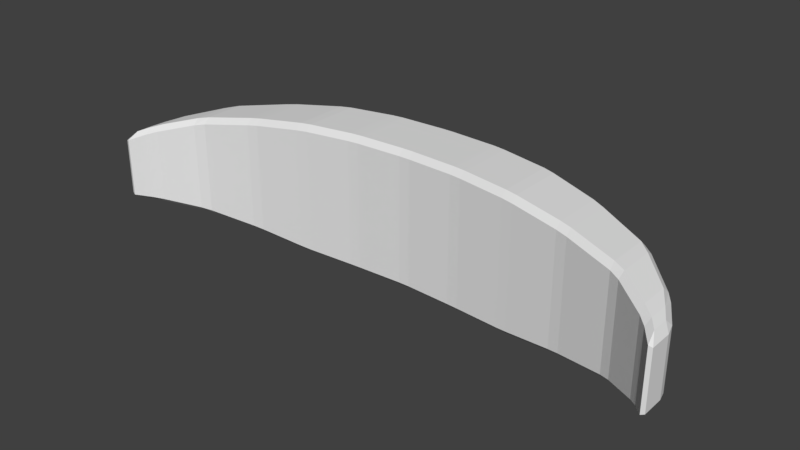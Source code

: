 # Source: pad.blend  (saved by Blender 2.79.0; exported with 4.5.12 LTS)
import bpy
from mathutils import Matrix  # noqa: F401  (used for matrix-valued properties, if any)

bpy.ops.wm.read_factory_settings(use_empty=True)
scene = bpy.context.scene
scene.name = 'Scene'

# ---- collections
col_collection_1 = bpy.data.collections.new('Collection 1'); scene.collection.children.link(col_collection_1)

# ---- materials (node trees are filled in below, after node groups)
mat_material = bpy.data.materials.new('Material')
mat_material.alpha_threshold = 0.0
mat_material.use_transparent_shadow = False
mat_material.roughness = 0.5
mat_material.line_color = (0.0, 0.0, 0.0, 1.0)

# ---- material node trees

# ---- world
world_world = bpy.data.worlds.new('World'); scene.world = world_world
world_world.color = (0.05088, 0.05088, 0.05088)
world_world.use_sun_shadow = False
world_world.sun_shadow_jitter_overblur = 0.0
world_world.cycles.sampling_method = 'MANUAL'

# ---- meshes
me_cube = bpy.data.meshes.new('Cube')
me_cube.from_pydata([(4.088, -0.5201, 0.3716), (4.121, -0.4234, 0.278), (4.163, -0.408, 0.4289), (4.088, -0.5201, 0.6172), (4.163, -0.408, 0.7557), (4.113, -0.4261, 0.7732), (-4.113, -0.4261, 0.7732), (-4.163, -0.408, 0.7557), (-4.088, -0.5201, 0.6171), (-4.121, -0.4234, 0.278), (-4.088, -0.5201, 0.3716), (-4.163, -0.408, 0.4289), (4.121, 0.4234, 0.278), (4.088, 0.5201, 0.3716), (4.163, 0.408, 0.4289), (4.113, 0.4261, 0.7732), (4.163, 0.408, 0.7557), (4.088, 0.5201, 0.6172), (-4.163, 0.408, 0.7557), (-4.113, 0.4261, 0.7732), (-4.088, 0.5201, 0.6171), (-4.163, 0.408, 0.4289), (-4.088, 0.5201, 0.3716), (-4.121, 0.4234, 0.278), (3.982, -0.5637, 0.1941), (3.828, -0.615, -0.04585), (3.848, -0.5271, -0.1375), (3.948, -0.4944, -0.01131), (3.412, -0.7232, -0.4495), (3.253, -0.7559, -0.5837), (3.259, -0.673, -0.6696), (3.392, -0.6458, -0.5806), (2.58, -0.8585, -0.8771), (2.419, -0.8804, -0.9379), (2.421, -0.7984, -1.021), (2.574, -0.7774, -0.9681), (1.747, -0.9606, -1.115), (1.586, -0.9731, -1.151), (1.586, -0.8918, -1.233), (1.745, -0.8791, -1.2), (0.9145, -0.9971, -1.253), (0.7521, -1.0, -1.27), (0.7522, -0.9188, -1.352), (0.9136, -0.9159, -1.336), (0.08122, -1.0, -1.301), (-0.08122, -1.0, -1.301), (-0.08113, -0.9188, -1.382), (0.08113, -0.9188, -1.382), (-0.7521, -1.0, -1.27), (-0.9145, -0.9971, -1.253), (-0.9136, -0.9159, -1.336), (-0.7522, -0.9188, -1.352), (-1.586, -0.9731, -1.151), (-1.747, -0.9606, -1.115), (-1.745, -0.8791, -1.2), (-1.586, -0.8918, -1.233), (-2.419, -0.8804, -0.9379), (-2.58, -0.8585, -0.8771), (-2.574, -0.7774, -0.9681), (-2.421, -0.7984, -1.021), (-3.253, -0.7559, -0.5837), (-3.412, -0.7232, -0.4495), (-3.392, -0.6458, -0.5806), (-3.259, -0.673, -0.6696), (-3.982, -0.5637, 0.1941), (-3.948, -0.4944, -0.01131), (-3.848, -0.5271, -0.1375), (-3.828, -0.615, -0.04585), (3.982, -0.5637, 0.483), (3.957, -0.49, 0.5767), (3.84, -0.5287, 0.466), (3.828, -0.615, 0.3585), (3.412, -0.7232, 0.06227), (3.399, -0.6434, 0.152), (3.255, -0.6734, 0.08286), (3.253, -0.7559, -0.002072), (2.58, -0.8585, -0.1922), (2.578, -0.7767, -0.1085), (2.42, -0.7986, -0.1421), (2.419, -0.8804, -0.2242), (1.747, -0.9606, -0.3208), (1.747, -0.8789, -0.2388), (1.586, -0.8919, -0.2598), (1.586, -0.9731, -0.3417), (0.9145, -0.9971, -0.4202), (0.914, -0.9159, -0.3384), (0.7522, -0.9188, -0.3516), (0.7521, -1.0, -0.4329), (0.08122, -1.0, -0.4637), (0.08113, -0.9188, -0.3824), (-0.08113, -0.9188, -0.3824), (-0.08122, -1.0, -0.4637), (-0.7521, -1.0, -0.4329), (-0.7522, -0.9188, -0.3516), (-0.914, -0.9159, -0.3384), (-0.9145, -0.9971, -0.4202), (-1.586, -0.9731, -0.3417), (-1.586, -0.8919, -0.2598), (-1.747, -0.8789, -0.2388), (-1.747, -0.9606, -0.3208), (-2.419, -0.8804, -0.2242), (-2.42, -0.7986, -0.1421), (-2.578, -0.7767, -0.1085), (-2.58, -0.8585, -0.1922), (-3.253, -0.7559, -0.002072), (-3.255, -0.6734, 0.08286), (-3.399, -0.6434, 0.152), (-3.412, -0.7232, 0.06227), (-3.982, -0.5637, 0.483), (-3.828, -0.615, 0.3585), (-3.84, -0.5287, 0.466), (-3.957, -0.49, 0.5767), (3.982, 0.5637, 0.1941), (3.948, 0.4944, -0.01131), (3.848, 0.5271, -0.1375), (3.828, 0.615, -0.04585), (3.412, 0.7232, -0.4495), (3.392, 0.6458, -0.5806), (3.259, 0.673, -0.6696), (3.253, 0.7559, -0.5837), (2.58, 0.8585, -0.8771), (2.574, 0.7774, -0.9681), (2.421, 0.7984, -1.021), (2.419, 0.8804, -0.9379), (1.747, 0.9606, -1.115), (1.745, 0.8791, -1.2), (1.586, 0.8918, -1.233), (1.586, 0.9731, -1.151), (0.9145, 0.9971, -1.253), (0.9136, 0.9159, -1.336), (0.7522, 0.9188, -1.352), (0.7521, 1.0, -1.27), (0.08122, 1.0, -1.301), (0.08113, 0.9188, -1.382), (-0.08113, 0.9188, -1.382), (-0.08122, 1.0, -1.301), (-0.7521, 1.0, -1.27), (-0.7522, 0.9188, -1.352), (-0.9136, 0.9159, -1.336), (-0.9145, 0.9971, -1.253), (-1.586, 0.9731, -1.151), (-1.586, 0.8918, -1.233), (-1.745, 0.8791, -1.2), (-1.747, 0.9606, -1.115), (-2.419, 0.8804, -0.9379), (-2.421, 0.7984, -1.021), (-2.574, 0.7774, -0.9681), (-2.58, 0.8585, -0.8771), (-3.253, 0.7559, -0.5837), (-3.259, 0.673, -0.6696), (-3.392, 0.6458, -0.5806), (-3.412, 0.7232, -0.4495), (-3.982, 0.5637, 0.1941), (-3.828, 0.615, -0.04585), (-3.848, 0.5271, -0.1375), (-3.948, 0.4944, -0.01131), (3.982, 0.5637, 0.483), (3.828, 0.615, 0.3585), (3.84, 0.5287, 0.466), (3.957, 0.49, 0.5767), (3.412, 0.7232, 0.06227), (3.253, 0.7559, -0.002071), (3.255, 0.6734, 0.08286), (3.399, 0.6434, 0.152), (2.58, 0.8585, -0.1922), (2.419, 0.8804, -0.2242), (2.42, 0.7986, -0.1421), (2.578, 0.7767, -0.1085), (1.747, 0.9606, -0.3208), (1.585, 0.9731, -0.3417), (1.586, 0.8919, -0.2598), (1.747, 0.8789, -0.2388), (0.9145, 0.9971, -0.4202), (0.7521, 1.0, -0.4329), (0.7522, 0.9188, -0.3516), (0.914, 0.9159, -0.3384), (0.08121, 1.0, -0.4637), (-0.08122, 1.0, -0.4637), (-0.08113, 0.9188, -0.3824), (0.08113, 0.9188, -0.3824), (-0.7521, 1.0, -0.4329), (-0.9145, 0.9971, -0.4202), (-0.914, 0.9159, -0.3384), (-0.7522, 0.9188, -0.3516), (-1.586, 0.9731, -0.3417), (-1.747, 0.9606, -0.3208), (-1.747, 0.8789, -0.2388), (-1.586, 0.8919, -0.2598), (-2.419, 0.8804, -0.2242), (-2.58, 0.8585, -0.1922), (-2.578, 0.7767, -0.1085), (-2.42, 0.7986, -0.1421), (-3.253, 0.7559, -0.002072), (-3.412, 0.7232, 0.06227), (-3.4, 0.6434, 0.152), (-3.255, 0.6734, 0.08286), (-3.982, 0.5637, 0.483), (-3.957, 0.49, 0.5767), (-3.84, 0.5287, 0.466), (-3.828, 0.615, 0.3585), (4.121, -0.06662, 0.278), (4.121, 0.06662, 0.278), (4.163, 0.06421, 0.4289), (4.163, -0.06421, 0.4289), (4.163, -0.06421, 0.7557), (4.163, 0.06421, 0.7557), (4.113, 0.06706, 0.7732), (4.113, -0.06706, 0.7732), (-4.113, -0.06706, 0.7732), (-4.113, 0.06706, 0.7732), (-4.163, 0.06421, 0.7557), (-4.163, -0.06421, 0.7557), (-4.163, -0.06421, 0.4289), (-4.163, 0.06421, 0.4289), (-4.121, 0.06662, 0.278), (-4.121, -0.06662, 0.278), (3.848, -0.08294, -0.1375), (3.848, 0.08294, -0.1375), (3.948, 0.0778, -0.01131), (3.948, -0.0778, -0.01131), (3.259, -0.1059, -0.6696), (3.259, 0.1059, -0.6696), (3.392, 0.1016, -0.5806), (3.392, -0.1016, -0.5806), (2.421, -0.1256, -1.021), (2.421, 0.1256, -1.021), (2.574, 0.1223, -0.9681), (2.574, -0.1223, -0.9681), (1.586, -0.1403, -1.233), (1.586, 0.1403, -1.233), (1.745, 0.1383, -1.2), (1.745, -0.1383, -1.2), (0.7522, -0.1446, -1.352), (0.7522, 0.1446, -1.352), (0.9136, 0.1441, -1.336), (0.9136, -0.1441, -1.336), (-0.08113, -0.1446, -1.382), (-0.08113, 0.1446, -1.382), (0.08113, 0.1446, -1.382), (0.08113, -0.1446, -1.382), (-0.9136, -0.1441, -1.336), (-0.9136, 0.1441, -1.336), (-0.7522, 0.1446, -1.352), (-0.7522, -0.1446, -1.352), (-1.745, -0.1383, -1.2), (-1.745, 0.1383, -1.2), (-1.586, 0.1403, -1.233), (-1.586, -0.1403, -1.233), (-2.574, -0.1223, -0.9681), (-2.574, 0.1223, -0.9681), (-2.421, 0.1256, -1.021), (-2.421, -0.1256, -1.021), (-3.392, -0.1016, -0.5806), (-3.392, 0.1016, -0.5806), (-3.259, 0.1059, -0.6696), (-3.259, -0.1059, -0.6696), (-3.948, -0.0778, -0.01131), (-3.948, 0.0778, -0.01131), (-3.848, 0.08294, -0.1375), (-3.848, -0.08294, -0.1375), (3.84, 0.0832, 0.466), (3.84, -0.0832, 0.466), (3.957, -0.07711, 0.5767), (3.957, 0.07711, 0.5767), (3.255, 0.106, 0.08286), (3.255, -0.106, 0.08286), (3.399, -0.1012, 0.152), (3.399, 0.1012, 0.152), (2.42, 0.1257, -0.1421), (2.42, -0.1257, -0.1421), (2.578, -0.1222, -0.1085), (2.578, 0.1222, -0.1085), (1.586, 0.1403, -0.2598), (1.586, -0.1403, -0.2598), (1.747, -0.1383, -0.2388), (1.747, 0.1383, -0.2388), (0.7522, 0.1446, -0.3516), (0.7522, -0.1446, -0.3516), (0.914, -0.1441, -0.3384), (0.914, 0.1441, -0.3384), (-0.08113, 0.1446, -0.3824), (-0.08113, -0.1446, -0.3824), (0.08113, -0.1446, -0.3824), (0.08113, 0.1446, -0.3824), (-0.914, 0.1441, -0.3384), (-0.914, -0.1441, -0.3384), (-0.7522, -0.1446, -0.3516), (-0.7522, 0.1446, -0.3516), (-1.747, 0.1383, -0.2388), (-1.747, -0.1383, -0.2388), (-1.586, -0.1403, -0.2598), (-1.586, 0.1403, -0.2598), (-2.578, 0.1222, -0.1085), (-2.578, -0.1222, -0.1085), (-2.42, -0.1257, -0.1421), (-2.42, 0.1257, -0.1421), (-3.399, 0.1012, 0.152), (-3.399, -0.1012, 0.152), (-3.255, -0.106, 0.08286), (-3.255, 0.106, 0.08286), (-3.957, 0.07711, 0.5767), (-3.957, -0.07711, 0.5767), (-3.84, -0.0832, 0.466), (-3.84, 0.0832, 0.466)], [], [(210, 18, 21, 213), (25, 71, 72, 28), (200, 1, 27, 219), (64, 108, 8, 10), (256, 65, 9, 215), (13, 112, 156, 17), (206, 15, 159, 263), (29, 75, 76, 32), (33, 79, 80, 36), (37, 83, 84, 40), (41, 87, 88, 44), (45, 91, 92, 48), (49, 95, 96, 52), (53, 99, 100, 56), (57, 103, 104, 60), (61, 107, 109, 67), (260, 158, 163, 267), (300, 197, 19, 209), (264, 162, 167, 271), (268, 166, 171, 275), (272, 170, 175, 279), (276, 174, 179, 283), (280, 178, 183, 287), (284, 182, 187, 291), (288, 186, 191, 295), (292, 190, 195, 299), (296, 194, 198, 303), (115, 116, 160, 157), (152, 22, 20, 196), (119, 120, 164, 161), (123, 124, 168, 165), (127, 128, 172, 169), (131, 132, 176, 173), (135, 136, 180, 177), (139, 140, 184, 181), (143, 144, 188, 185), (147, 148, 192, 189), (151, 153, 199, 193), (202, 14, 16, 205), (216, 26, 31, 223), (220, 30, 35, 227), (224, 34, 39, 231), (228, 38, 43, 235), (232, 42, 47, 239), (236, 46, 51, 243), (240, 50, 55, 247), (244, 54, 59, 251), (248, 58, 63, 255), (252, 62, 66, 259), (0, 1, 2), (3, 4, 5), (6, 7, 8), (9, 10, 11), (12, 13, 14), (15, 16, 17), (18, 19, 20), (21, 22, 23), (24, 25, 26, 27), (28, 29, 30, 31), (32, 33, 34, 35), (36, 37, 38, 39), (40, 41, 42, 43), (44, 45, 46, 47), (48, 49, 50, 51), (52, 53, 54, 55), (56, 57, 58, 59), (60, 61, 62, 63), (64, 65, 66, 67), (68, 69, 70, 71), (72, 73, 74, 75), (76, 77, 78, 79), (80, 81, 82, 83), (84, 85, 86, 87), (88, 89, 90, 91), (92, 93, 94, 95), (96, 97, 98, 99), (100, 101, 102, 103), (104, 105, 106, 107), (108, 109, 110, 111), (112, 113, 114, 115), (116, 117, 118, 119), (120, 121, 122, 123), (124, 125, 126, 127), (128, 129, 130, 131), (132, 133, 134, 135), (136, 137, 138, 139), (140, 141, 142, 143), (144, 145, 146, 147), (148, 149, 150, 151), (152, 153, 154, 155), (156, 157, 158, 159), (160, 161, 162, 163), (164, 165, 166, 167), (168, 169, 170, 171), (172, 173, 174, 175), (176, 177, 178, 179), (180, 181, 182, 183), (184, 185, 186, 187), (188, 189, 190, 191), (192, 193, 194, 195), (196, 197, 198, 199), (2, 4, 3, 0), (64, 10, 9, 65), (201, 12, 14, 202), (111, 6, 8, 108), (205, 16, 15, 206), (7, 11, 10, 8), (209, 19, 18, 210), (213, 21, 23, 214), (13, 17, 16, 14), (155, 23, 22, 152), (196, 20, 19, 197), (20, 22, 21, 18), (0, 24, 27, 1), (25, 28, 31, 26), (29, 32, 35, 30), (33, 36, 39, 34), (37, 40, 43, 38), (41, 44, 47, 42), (45, 48, 51, 46), (49, 52, 55, 50), (53, 56, 59, 54), (57, 60, 63, 58), (61, 67, 66, 62), (5, 69, 68, 3), (70, 73, 72, 71), (74, 77, 76, 75), (78, 81, 80, 79), (82, 85, 84, 83), (86, 89, 88, 87), (90, 93, 92, 91), (94, 97, 96, 95), (98, 101, 100, 99), (102, 105, 104, 103), (106, 110, 109, 107), (12, 113, 112, 13), (114, 117, 116, 115), (118, 121, 120, 119), (122, 125, 124, 123), (126, 129, 128, 127), (130, 133, 132, 131), (134, 137, 136, 135), (138, 141, 140, 139), (142, 145, 144, 143), (146, 149, 148, 147), (150, 154, 153, 151), (17, 156, 159, 15), (157, 160, 163, 158), (161, 164, 167, 162), (165, 168, 171, 166), (169, 172, 175, 170), (173, 176, 179, 174), (177, 180, 183, 178), (181, 184, 187, 182), (185, 188, 191, 186), (189, 192, 195, 190), (193, 199, 198, 194), (217, 114, 113, 218), (221, 118, 117, 222), (225, 122, 121, 226), (229, 126, 125, 230), (233, 130, 129, 234), (237, 134, 133, 238), (241, 138, 137, 242), (245, 142, 141, 246), (249, 146, 145, 250), (253, 150, 149, 254), (257, 155, 154, 258), (261, 70, 69, 262), (265, 74, 73, 266), (269, 78, 77, 270), (273, 82, 81, 274), (277, 86, 85, 278), (281, 90, 89, 282), (285, 94, 93, 286), (289, 98, 97, 290), (293, 102, 101, 294), (297, 106, 105, 298), (301, 111, 110, 302), (115, 157, 156, 112), (119, 161, 160, 116), (123, 165, 164, 120), (127, 169, 168, 124), (131, 173, 172, 128), (135, 177, 176, 132), (139, 181, 180, 136), (143, 185, 184, 140), (147, 189, 188, 144), (151, 193, 192, 148), (152, 196, 199, 153), (71, 25, 24, 68), (75, 29, 28, 72), (79, 33, 32, 76), (83, 37, 36, 80), (87, 41, 40, 84), (91, 45, 44, 88), (95, 49, 48, 92), (99, 53, 52, 96), (103, 57, 56, 100), (107, 61, 60, 104), (108, 64, 67, 109), (0, 3, 68, 24), (197, 300, 303, 198), (300, 301, 302, 303), (194, 296, 299, 195), (296, 297, 298, 299), (190, 292, 295, 191), (292, 293, 294, 295), (186, 288, 291, 187), (288, 289, 290, 291), (182, 284, 287, 183), (284, 285, 286, 287), (178, 280, 283, 179), (280, 281, 282, 283), (174, 276, 279, 175), (276, 277, 278, 279), (170, 272, 275, 171), (272, 273, 274, 275), (166, 268, 271, 167), (268, 269, 270, 271), (162, 264, 267, 163), (264, 265, 266, 267), (158, 260, 263, 159), (260, 261, 262, 263), (65, 256, 259, 66), (256, 257, 258, 259), (62, 252, 255, 63), (252, 253, 254, 255), (58, 248, 251, 59), (248, 249, 250, 251), (54, 244, 247, 55), (244, 245, 246, 247), (50, 240, 243, 51), (240, 241, 242, 243), (46, 236, 239, 47), (236, 237, 238, 239), (42, 232, 235, 43), (232, 233, 234, 235), (38, 228, 231, 39), (228, 229, 230, 231), (34, 224, 227, 35), (224, 225, 226, 227), (30, 220, 223, 31), (220, 221, 222, 223), (26, 216, 219, 27), (216, 217, 218, 219), (11, 212, 215, 9), (212, 213, 214, 215), (6, 208, 211, 7), (208, 209, 210, 211), (4, 204, 207, 5), (204, 205, 206, 207), (1, 200, 203, 2), (200, 201, 202, 203), (150, 253, 258, 154), (253, 252, 259, 258), (146, 249, 254, 149), (249, 248, 255, 254), (142, 245, 250, 145), (245, 244, 251, 250), (138, 241, 246, 141), (241, 240, 247, 246), (134, 237, 242, 137), (237, 236, 243, 242), (130, 233, 238, 133), (233, 232, 239, 238), (126, 229, 234, 129), (229, 228, 235, 234), (122, 225, 230, 125), (225, 224, 231, 230), (118, 221, 226, 121), (221, 220, 227, 226), (114, 217, 222, 117), (217, 216, 223, 222), (2, 203, 204, 4), (203, 202, 205, 204), (106, 297, 302, 110), (297, 296, 303, 302), (102, 293, 298, 105), (293, 292, 299, 298), (98, 289, 294, 101), (289, 288, 295, 294), (94, 285, 290, 97), (285, 284, 291, 290), (90, 281, 286, 93), (281, 280, 287, 286), (86, 277, 282, 89), (277, 276, 283, 282), (82, 273, 278, 85), (273, 272, 279, 278), (78, 269, 274, 81), (269, 268, 275, 274), (74, 265, 270, 77), (265, 264, 271, 270), (111, 301, 208, 6), (301, 300, 209, 208), (70, 261, 266, 73), (261, 260, 267, 266), (5, 207, 262, 69), (207, 206, 263, 262), (155, 257, 214, 23), (257, 256, 215, 214), (12, 201, 218, 113), (201, 200, 219, 218), (7, 211, 212, 11), (211, 210, 213, 212)])
_uv = me_cube.uv_layers.new(name='UVMap')
_uv.uv.foreach_set('vector', [0.6713, 0.4781, 0.6713, 0.4781, 0.6713, 0.4782, 0.6713, 0.4782, 0.6913, 0.527, 0.6888, 0.527, 0.6906, 0.5237, 0.6939, 0.5237, 0.7044, 0.495, 0.7029, 0.4953, 0.7019, 0.4944, 0.7036, 0.4934, 0.6898, 0.4652, 0.688, 0.4652, 0.6871, 0.4643, 0.6887, 0.4643, 0.6537, 0.4902, 0.6551, 0.4915, 0.654, 0.4923, 0.6527, 0.4917, 0.6835, 0.5291, 0.6824, 0.5282, 0.6843, 0.5282, 0.6851, 0.5291, 0.7055, 0.4981, 0.7065, 0.4987, 0.7057, 0.5004, 0.7048, 0.4991, 0.6948, 0.5224, 0.6911, 0.5224, 0.6923, 0.5171, 0.6966, 0.5171, 0.697, 0.5158, 0.6925, 0.5158, 0.6931, 0.5105, 0.6982, 0.5105, 0.6984, 0.5092, 0.6932, 0.5092, 0.6937, 0.5039, 0.699, 0.5039, 0.6992, 0.5026, 0.6938, 0.5026, 0.694, 0.4973, 0.6993, 0.4973, 0.6993, 0.496, 0.694, 0.496, 0.6938, 0.4907, 0.6992, 0.4907, 0.699, 0.4894, 0.6937, 0.4894, 0.6932, 0.4841, 0.6984, 0.4841, 0.6982, 0.4828, 0.6931, 0.4828, 0.6925, 0.4775, 0.697, 0.4775, 0.6966, 0.4763, 0.6923, 0.4763, 0.6911, 0.4709, 0.6948, 0.4709, 0.6939, 0.4697, 0.6906, 0.4697, 0.6888, 0.4664, 0.6913, 0.4664, 0.7042, 0.4997, 0.7052, 0.5012, 0.7024, 0.5042, 0.7015, 0.5017, 0.6514, 0.4958, 0.6502, 0.4968, 0.6498, 0.4946, 0.651, 0.4943, 0.7006, 0.5021, 0.7015, 0.5048, 0.6968, 0.5075, 0.6961, 0.5038, 0.6951, 0.5041, 0.6958, 0.5079, 0.6908, 0.5096, 0.6905, 0.5052, 0.6894, 0.5053, 0.6897, 0.5098, 0.6847, 0.5104, 0.6846, 0.5057, 0.6835, 0.5057, 0.6835, 0.5105, 0.6785, 0.5105, 0.6786, 0.5056, 0.6775, 0.5055, 0.6773, 0.5104, 0.6722, 0.5101, 0.6726, 0.5052, 0.6715, 0.5051, 0.671, 0.5099, 0.6659, 0.5089, 0.6666, 0.5043, 0.6655, 0.504, 0.6647, 0.5085, 0.6598, 0.5064, 0.6608, 0.5024, 0.6598, 0.502, 0.6587, 0.5058, 0.654, 0.5024, 0.6553, 0.4996, 0.6544, 0.499, 0.6531, 0.5017, 0.6506, 0.4978, 0.6519, 0.4965, 0.6809, 0.527, 0.6783, 0.5237, 0.6816, 0.5237, 0.6835, 0.527, 0.6824, 0.4652, 0.6835, 0.4643, 0.6851, 0.4643, 0.6843, 0.4652, 0.6774, 0.5224, 0.6756, 0.5171, 0.6799, 0.5171, 0.6812, 0.5224, 0.6752, 0.5158, 0.674, 0.5105, 0.6791, 0.5105, 0.6797, 0.5158, 0.6738, 0.5092, 0.6732, 0.5039, 0.6785, 0.5039, 0.679, 0.5092, 0.6731, 0.5026, 0.6729, 0.4973, 0.6782, 0.4973, 0.6784, 0.5026, 0.6729, 0.496, 0.6731, 0.4907, 0.6784, 0.4907, 0.6782, 0.496, 0.6732, 0.4894, 0.6738, 0.4841, 0.679, 0.4841, 0.6785, 0.4894, 0.674, 0.4828, 0.6752, 0.4775, 0.6797, 0.4775, 0.6791, 0.4828, 0.6756, 0.4763, 0.6774, 0.4709, 0.6812, 0.4709, 0.6799, 0.4763, 0.6783, 0.4697, 0.6809, 0.4664, 0.6835, 0.4664, 0.6816, 0.4697, 0.7025, 0.4863, 0.7024, 0.4863, 0.7024, 0.4861, 0.7025, 0.4861, 0.703, 0.4927, 0.7013, 0.4939, 0.6987, 0.4924, 0.7004, 0.49, 0.6996, 0.4894, 0.6979, 0.492, 0.6942, 0.4908, 0.6955, 0.4872, 0.6946, 0.4868, 0.6932, 0.4905, 0.6893, 0.4897, 0.6903, 0.4854, 0.6893, 0.4852, 0.6883, 0.4896, 0.6843, 0.4889, 0.6849, 0.4843, 0.6839, 0.4842, 0.6833, 0.4888, 0.6793, 0.4884, 0.6795, 0.4838, 0.6784, 0.4837, 0.6782, 0.4884, 0.6742, 0.4883, 0.6741, 0.4836, 0.673, 0.4837, 0.6732, 0.4883, 0.6692, 0.4884, 0.6687, 0.484, 0.6677, 0.4842, 0.6682, 0.4884, 0.6643, 0.4887, 0.6634, 0.485, 0.6624, 0.4853, 0.6633, 0.4888, 0.6595, 0.4895, 0.6581, 0.4869, 0.6573, 0.4873, 0.6586, 0.4898, 0.6557, 0.491, 0.6543, 0.4896, 0.8239, 0.4949, 0.8224, 0.4965, 0.8221, 0.4935, 0.8029, 0.4627, 0.804, 0.462, 0.8042, 0.4625, 0.8042, 0.5466, 0.804, 0.5471, 0.8029, 0.5463, 0.7863, 0.4965, 0.7848, 0.4949, 0.7865, 0.4935, 0.809, 0.4965, 0.8075, 0.4949, 0.8093, 0.4935, 0.8042, 0.4625, 0.8043, 0.462, 0.8055, 0.4627, 0.8043, 0.5471, 0.8042, 0.5466, 0.8055, 0.5463, 0.7994, 0.4935, 0.8011, 0.4949, 0.7996, 0.4965, 0.8246, 0.4988, 0.8254, 0.5041, 0.824, 0.5057, 0.8235, 0.5028, 0.7941, 0.4697, 0.793, 0.4713, 0.7923, 0.4712, 0.793, 0.4699, 0.7906, 0.4782, 0.7901, 0.4798, 0.7894, 0.4798, 0.7898, 0.4782, 0.7886, 0.4867, 0.7883, 0.4883, 0.7876, 0.4883, 0.7879, 0.4867, 0.7875, 0.4952, 0.7873, 0.4969, 0.7866, 0.4969, 0.7868, 0.4952, 0.7871, 0.5037, 0.7871, 0.5054, 0.7864, 0.5054, 0.7864, 0.5037, 0.7873, 0.5122, 0.7875, 0.5139, 0.7868, 0.5139, 0.7866, 0.5122, 0.7883, 0.5208, 0.7886, 0.5224, 0.7879, 0.5224, 0.7876, 0.5208, 0.7901, 0.5293, 0.7906, 0.5309, 0.7898, 0.5309, 0.7894, 0.5293, 0.793, 0.5378, 0.7941, 0.5394, 0.793, 0.5392, 0.7923, 0.5379, 0.7841, 0.4988, 0.7852, 0.5028, 0.7846, 0.5057, 0.7833, 0.5041, 0.8018, 0.4638, 0.8025, 0.4641, 0.8016, 0.4653, 0.8007, 0.4654, 0.7983, 0.4697, 0.799, 0.4698, 0.7985, 0.4713, 0.7978, 0.4713, 0.7962, 0.4782, 0.7969, 0.4782, 0.7966, 0.4798, 0.7959, 0.4798, 0.7951, 0.4867, 0.7958, 0.4867, 0.7956, 0.4883, 0.795, 0.4883, 0.7943, 0.4952, 0.795, 0.4952, 0.7949, 0.4969, 0.7942, 0.4969, 0.794, 0.5037, 0.7946, 0.5037, 0.7946, 0.5054, 0.794, 0.5054, 0.7942, 0.5122, 0.7949, 0.5122, 0.795, 0.5139, 0.7943, 0.5139, 0.795, 0.5208, 0.7956, 0.5208, 0.7958, 0.5224, 0.7951, 0.5224, 0.7959, 0.5293, 0.7966, 0.5293, 0.7969, 0.5309, 0.7962, 0.5309, 0.7978, 0.5378, 0.7985, 0.5378, 0.799, 0.5393, 0.7983, 0.5394, 0.8018, 0.5453, 0.8007, 0.5437, 0.8016, 0.5438, 0.8025, 0.545, 0.8068, 0.4988, 0.8079, 0.5028, 0.8074, 0.5057, 0.806, 0.5041, 0.8142, 0.4697, 0.8153, 0.4699, 0.8161, 0.4712, 0.8154, 0.4713, 0.8178, 0.4782, 0.8185, 0.4782, 0.819, 0.4798, 0.8183, 0.4798, 0.8197, 0.4867, 0.8204, 0.4867, 0.8207, 0.4883, 0.82, 0.4883, 0.8209, 0.4952, 0.8216, 0.4952, 0.8217, 0.4969, 0.821, 0.4969, 0.8213, 0.5037, 0.8219, 0.5037, 0.8219, 0.5054, 0.8213, 0.5054, 0.821, 0.5122, 0.8217, 0.5122, 0.8216, 0.5139, 0.8209, 0.5139, 0.82, 0.5208, 0.8207, 0.5208, 0.8204, 0.5224, 0.8197, 0.5224, 0.8183, 0.5293, 0.819, 0.5293, 0.8185, 0.5309, 0.8178, 0.5309, 0.8154, 0.5378, 0.8161, 0.5379, 0.8153, 0.5392, 0.8142, 0.5394, 0.8018, 0.4988, 0.8026, 0.5041, 0.8012, 0.5057, 0.8007, 0.5028, 0.8066, 0.4638, 0.8076, 0.4654, 0.8067, 0.4653, 0.8058, 0.4641, 0.81, 0.4697, 0.8106, 0.4713, 0.8099, 0.4713, 0.8093, 0.4698, 0.8121, 0.4782, 0.8124, 0.4798, 0.8117, 0.4798, 0.8114, 0.4782, 0.8132, 0.4867, 0.8134, 0.4883, 0.8127, 0.4883, 0.8125, 0.4867, 0.814, 0.4952, 0.8141, 0.4969, 0.8134, 0.4969, 0.8133, 0.4952, 0.8144, 0.5037, 0.8144, 0.5054, 0.8137, 0.5054, 0.8137, 0.5037, 0.8141, 0.5122, 0.814, 0.5139, 0.8133, 0.5139, 0.8134, 0.5122, 0.8134, 0.5208, 0.8132, 0.5224, 0.8125, 0.5224, 0.8127, 0.5208, 0.8124, 0.5293, 0.8121, 0.5309, 0.8114, 0.5309, 0.8117, 0.5293, 0.8106, 0.5378, 0.81, 0.5394, 0.8093, 0.5393, 0.8099, 0.5378, 0.8066, 0.5453, 0.8058, 0.545, 0.8067, 0.5438, 0.8076, 0.5437, 0.7908, 0.4983, 0.7908, 0.5008, 0.79, 0.4996, 0.79, 0.4977, 0.7841, 0.4988, 0.7848, 0.4949, 0.7863, 0.4965, 0.7852, 0.5028, 0.7058, 0.4947, 0.7072, 0.4944, 0.7072, 0.4955, 0.7059, 0.4957, 0.8025, 0.545, 0.8042, 0.5466, 0.8029, 0.5463, 0.8018, 0.5453, 0.7055, 0.4978, 0.7065, 0.4984, 0.7065, 0.4987, 0.7055, 0.4981, 0.8052, 0.5008, 0.8052, 0.4983, 0.8059, 0.4977, 0.8059, 0.4996, 0.651, 0.4943, 0.6498, 0.4946, 0.6499, 0.4943, 0.651, 0.494, 0.6512, 0.4919, 0.65, 0.4915, 0.6502, 0.4905, 0.6515, 0.4911, 0.7967, 0.4977, 0.7967, 0.4996, 0.796, 0.5008, 0.796, 0.4983, 0.8007, 0.5028, 0.7996, 0.4965, 0.8011, 0.4949, 0.8018, 0.4988, 0.8066, 0.5453, 0.8055, 0.5463, 0.8042, 0.5466, 0.8058, 0.545, 0.7993, 0.4996, 0.7993, 0.4977, 0.8, 0.4983, 0.8, 0.5008, 0.8239, 0.4949, 0.8246, 0.4988, 0.8235, 0.5028, 0.8224, 0.4965, 0.8254, 0.5041, 0.8271, 0.5137, 0.8259, 0.5163, 0.824, 0.5057, 0.793, 0.4713, 0.7906, 0.4782, 0.7898, 0.4782, 0.7923, 0.4712, 0.7901, 0.4798, 0.7886, 0.4867, 0.7879, 0.4867, 0.7894, 0.4798, 0.7883, 0.4883, 0.7875, 0.4952, 0.7868, 0.4952, 0.7876, 0.4883, 0.7873, 0.4969, 0.7871, 0.5037, 0.7864, 0.5037, 0.7866, 0.4969, 0.7871, 0.5054, 0.7873, 0.5122, 0.7866, 0.5122, 0.7864, 0.5054, 0.7875, 0.5139, 0.7883, 0.5208, 0.7876, 0.5208, 0.7868, 0.5139, 0.7886, 0.5224, 0.7901, 0.5293, 0.7894, 0.5293, 0.7879, 0.5224, 0.7906, 0.5309, 0.793, 0.5378, 0.7923, 0.5379, 0.7898, 0.5309, 0.7816, 0.5137, 0.7833, 0.5041, 0.7846, 0.5057, 0.7828, 0.5163, 0.8042, 0.4625, 0.8025, 0.4641, 0.8018, 0.4638, 0.8029, 0.4627, 0.8016, 0.4653, 0.799, 0.4698, 0.7983, 0.4697, 0.8007, 0.4654, 0.7985, 0.4713, 0.7969, 0.4782, 0.7962, 0.4782, 0.7978, 0.4713, 0.7966, 0.4798, 0.7958, 0.4867, 0.7951, 0.4867, 0.7959, 0.4798, 0.7956, 0.4883, 0.795, 0.4952, 0.7943, 0.4952, 0.795, 0.4883, 0.7949, 0.4969, 0.7946, 0.5037, 0.794, 0.5037, 0.7942, 0.4969, 0.7946, 0.5054, 0.7949, 0.5122, 0.7942, 0.5122, 0.794, 0.5054, 0.795, 0.5139, 0.7956, 0.5208, 0.795, 0.5208, 0.7943, 0.5139, 0.7958, 0.5224, 0.7966, 0.5293, 0.7959, 0.5293, 0.7951, 0.5224, 0.7969, 0.5309, 0.7985, 0.5378, 0.7978, 0.5378, 0.7962, 0.5309, 0.799, 0.5393, 0.8016, 0.5438, 0.8007, 0.5437, 0.7983, 0.5394, 0.809, 0.4965, 0.8079, 0.5028, 0.8068, 0.4988, 0.8075, 0.4949, 0.8074, 0.5057, 0.8055, 0.5163, 0.8043, 0.5137, 0.806, 0.5041, 0.8161, 0.4712, 0.8185, 0.4782, 0.8178, 0.4782, 0.8154, 0.4713, 0.819, 0.4798, 0.8204, 0.4867, 0.8197, 0.4867, 0.8183, 0.4798, 0.8207, 0.4883, 0.8216, 0.4952, 0.8209, 0.4952, 0.82, 0.4883, 0.8217, 0.4969, 0.8219, 0.5037, 0.8213, 0.5037, 0.821, 0.4969, 0.8219, 0.5054, 0.8217, 0.5122, 0.821, 0.5122, 0.8213, 0.5054, 0.8216, 0.5139, 0.8207, 0.5208, 0.82, 0.5208, 0.8209, 0.5139, 0.8204, 0.5224, 0.819, 0.5293, 0.8183, 0.5293, 0.8197, 0.5224, 0.8185, 0.5309, 0.8161, 0.5379, 0.8154, 0.5378, 0.8178, 0.5309, 0.8031, 0.5163, 0.8012, 0.5057, 0.8026, 0.5041, 0.8043, 0.5137, 0.8055, 0.4627, 0.8066, 0.4638, 0.8058, 0.4641, 0.8042, 0.4625, 0.8076, 0.4654, 0.81, 0.4697, 0.8093, 0.4698, 0.8067, 0.4653, 0.8106, 0.4713, 0.8121, 0.4782, 0.8114, 0.4782, 0.8099, 0.4713, 0.8124, 0.4798, 0.8132, 0.4867, 0.8125, 0.4867, 0.8117, 0.4798, 0.8134, 0.4883, 0.814, 0.4952, 0.8133, 0.4952, 0.8127, 0.4883, 0.8141, 0.4969, 0.8144, 0.5037, 0.8137, 0.5037, 0.8134, 0.4969, 0.8144, 0.5054, 0.8141, 0.5122, 0.8134, 0.5122, 0.8137, 0.5054, 0.814, 0.5139, 0.8134, 0.5208, 0.8127, 0.5208, 0.8133, 0.5139, 0.8132, 0.5224, 0.8124, 0.5293, 0.8117, 0.5293, 0.8125, 0.5224, 0.8121, 0.5309, 0.8106, 0.5378, 0.8099, 0.5378, 0.8114, 0.5309, 0.81, 0.5394, 0.8076, 0.5437, 0.8067, 0.5438, 0.8093, 0.5393, 0.7048, 0.4915, 0.7065, 0.4903, 0.7069, 0.4914, 0.7052, 0.4924, 0.7014, 0.4868, 0.7031, 0.4843, 0.7038, 0.4852, 0.7021, 0.4876, 0.6959, 0.4831, 0.6973, 0.4794, 0.6983, 0.48, 0.6969, 0.4836, 0.6902, 0.4808, 0.6912, 0.4764, 0.6923, 0.4768, 0.6913, 0.4811, 0.6844, 0.4795, 0.685, 0.4749, 0.6861, 0.4751, 0.6855, 0.4797, 0.6786, 0.479, 0.6788, 0.4743, 0.6799, 0.4744, 0.6797, 0.4791, 0.6728, 0.4791, 0.6726, 0.4745, 0.6738, 0.4744, 0.6739, 0.479, 0.6671, 0.4799, 0.6665, 0.4756, 0.6676, 0.4753, 0.6681, 0.4797, 0.6614, 0.4817, 0.6605, 0.4781, 0.6615, 0.4776, 0.6624, 0.4813, 0.656, 0.4848, 0.6547, 0.4823, 0.6555, 0.4815, 0.6568, 0.4842, 0.6524, 0.489, 0.651, 0.4878, 0.6515, 0.4867, 0.6529, 0.4882, 0.7032, 0.4982, 0.7022, 0.4968, 0.7029, 0.4967, 0.7038, 0.4979, 0.6997, 0.4994, 0.6988, 0.4966, 0.6997, 0.4966, 0.7006, 0.4991, 0.6945, 0.5003, 0.6938, 0.4965, 0.6948, 0.4965, 0.6955, 0.5002, 0.689, 0.5008, 0.6887, 0.4963, 0.6897, 0.4964, 0.6901, 0.5008, 0.6834, 0.5009, 0.6833, 0.4961, 0.6844, 0.4961, 0.6845, 0.5009, 0.6777, 0.5007, 0.6779, 0.4958, 0.679, 0.4958, 0.6788, 0.5007, 0.672, 0.5002, 0.6724, 0.4954, 0.6735, 0.4955, 0.6731, 0.5003, 0.6663, 0.4995, 0.6671, 0.495, 0.6681, 0.4951, 0.6674, 0.4997, 0.6609, 0.4982, 0.662, 0.4944, 0.663, 0.4945, 0.6619, 0.4985, 0.6558, 0.4964, 0.6571, 0.4938, 0.658, 0.4939, 0.6566, 0.4967, 0.6526, 0.4947, 0.6539, 0.4937, 0.6546, 0.4938, 0.6533, 0.4951, 0.6809, 0.527, 0.6835, 0.527, 0.6843, 0.5282, 0.6824, 0.5282, 0.6774, 0.5224, 0.6812, 0.5224, 0.6816, 0.5237, 0.6783, 0.5237, 0.6752, 0.5158, 0.6797, 0.5158, 0.6799, 0.5171, 0.6756, 0.5171, 0.6738, 0.5092, 0.679, 0.5092, 0.6791, 0.5105, 0.674, 0.5105, 0.6731, 0.5026, 0.6784, 0.5026, 0.6785, 0.5039, 0.6732, 0.5039, 0.6729, 0.496, 0.6782, 0.496, 0.6782, 0.4973, 0.6729, 0.4973, 0.6732, 0.4894, 0.6785, 0.4894, 0.6784, 0.4907, 0.6731, 0.4907, 0.674, 0.4828, 0.6791, 0.4828, 0.679, 0.4841, 0.6738, 0.4841, 0.6756, 0.4763, 0.6799, 0.4763, 0.6797, 0.4775, 0.6752, 0.4775, 0.6783, 0.4697, 0.6816, 0.4697, 0.6812, 0.4709, 0.6774, 0.4709, 0.6824, 0.4652, 0.6843, 0.4652, 0.6835, 0.4664, 0.6809, 0.4664, 0.6888, 0.527, 0.6913, 0.527, 0.6898, 0.5282, 0.688, 0.5282, 0.6911, 0.5224, 0.6948, 0.5224, 0.6939, 0.5237, 0.6906, 0.5237, 0.6925, 0.5158, 0.697, 0.5158, 0.6966, 0.5171, 0.6923, 0.5171, 0.6932, 0.5092, 0.6984, 0.5092, 0.6982, 0.5105, 0.6931, 0.5105, 0.6938, 0.5026, 0.6992, 0.5026, 0.699, 0.5039, 0.6937, 0.5039, 0.694, 0.496, 0.6993, 0.496, 0.6993, 0.4973, 0.694, 0.4973, 0.6937, 0.4894, 0.699, 0.4894, 0.6992, 0.4907, 0.6938, 0.4907, 0.6931, 0.4828, 0.6982, 0.4828, 0.6984, 0.4841, 0.6932, 0.4841, 0.6923, 0.4763, 0.6966, 0.4763, 0.697, 0.4775, 0.6925, 0.4775, 0.6906, 0.4697, 0.6939, 0.4697, 0.6948, 0.4709, 0.6911, 0.4709, 0.688, 0.4652, 0.6898, 0.4652, 0.6913, 0.4664, 0.6888, 0.4664, 0.6887, 0.5291, 0.6871, 0.5291, 0.688, 0.5282, 0.6898, 0.5282, 0.6502, 0.4968, 0.6514, 0.4958, 0.6519, 0.4965, 0.6506, 0.4978, 0.7893, 0.5057, 0.7905, 0.5047, 0.7911, 0.5051, 0.7898, 0.5064, 0.6531, 0.5017, 0.6544, 0.499, 0.6553, 0.4996, 0.654, 0.5024, 0.7923, 0.509, 0.7937, 0.5064, 0.7945, 0.5067, 0.7932, 0.5095, 0.6587, 0.5058, 0.6598, 0.502, 0.6608, 0.5024, 0.6598, 0.5064, 0.7977, 0.512, 0.7988, 0.5081, 0.7998, 0.5084, 0.7987, 0.5124, 0.6647, 0.5085, 0.6655, 0.504, 0.6666, 0.5043, 0.6659, 0.5089, 0.8034, 0.5139, 0.8042, 0.5094, 0.8053, 0.5096, 0.8045, 0.5142, 0.671, 0.5099, 0.6715, 0.5051, 0.6726, 0.5052, 0.6722, 0.5101, 0.8094, 0.515, 0.8099, 0.5102, 0.811, 0.5103, 0.8105, 0.5151, 0.6773, 0.5104, 0.6775, 0.5055, 0.6786, 0.5056, 0.6785, 0.5105, 0.8154, 0.5155, 0.8156, 0.5106, 0.8167, 0.5107, 0.8165, 0.5155, 0.6835, 0.5105, 0.6835, 0.5057, 0.6846, 0.5057, 0.6847, 0.5104, 0.8214, 0.5156, 0.8213, 0.5108, 0.8224, 0.5108, 0.8225, 0.5156, 0.6897, 0.5098, 0.6894, 0.5053, 0.6905, 0.5052, 0.6908, 0.5096, 0.8273, 0.5153, 0.8269, 0.5108, 0.828, 0.5107, 0.8284, 0.5151, 0.6958, 0.5079, 0.6951, 0.5041, 0.6961, 0.5038, 0.6968, 0.5075, 0.833, 0.5141, 0.8324, 0.5103, 0.8334, 0.5101, 0.834, 0.5138, 0.7015, 0.5048, 0.7006, 0.5021, 0.7015, 0.5017, 0.7024, 0.5042, 0.8385, 0.512, 0.8376, 0.5093, 0.8385, 0.5091, 0.8394, 0.5116, 0.7052, 0.5012, 0.7042, 0.4997, 0.7048, 0.4991, 0.7057, 0.5004, 0.8421, 0.5097, 0.8411, 0.5082, 0.8417, 0.5079, 0.8427, 0.5091, 0.6551, 0.4915, 0.6537, 0.4902, 0.6543, 0.4896, 0.6557, 0.491, 0.7916, 0.5002, 0.7902, 0.499, 0.7908, 0.4981, 0.7922, 0.4995, 0.6586, 0.4898, 0.6573, 0.4873, 0.6581, 0.4869, 0.6595, 0.4895, 0.7952, 0.4973, 0.7939, 0.4948, 0.7947, 0.4942, 0.796, 0.4968, 0.6633, 0.4888, 0.6624, 0.4853, 0.6634, 0.485, 0.6643, 0.4887, 0.8003, 0.4952, 0.7993, 0.4916, 0.8003, 0.4913, 0.8012, 0.495, 0.6682, 0.4884, 0.6677, 0.4842, 0.6687, 0.484, 0.6692, 0.4884, 0.8056, 0.4941, 0.805, 0.4898, 0.806, 0.4896, 0.8066, 0.494, 0.6732, 0.4883, 0.673, 0.4837, 0.6741, 0.4836, 0.6742, 0.4883, 0.8109, 0.4936, 0.8107, 0.489, 0.8118, 0.489, 0.812, 0.4936, 0.6782, 0.4884, 0.6784, 0.4837, 0.6795, 0.4838, 0.6793, 0.4884, 0.8163, 0.4936, 0.8165, 0.489, 0.8176, 0.489, 0.8174, 0.4937, 0.6833, 0.4888, 0.6839, 0.4842, 0.6849, 0.4843, 0.6843, 0.4889, 0.8218, 0.4941, 0.8223, 0.4894, 0.8234, 0.4896, 0.8228, 0.4942, 0.6883, 0.4896, 0.6893, 0.4852, 0.6903, 0.4854, 0.6893, 0.4897, 0.8271, 0.4951, 0.8281, 0.4907, 0.8292, 0.491, 0.8282, 0.4954, 0.6932, 0.4905, 0.6946, 0.4868, 0.6955, 0.4872, 0.6942, 0.4908, 0.8325, 0.4968, 0.8338, 0.4931, 0.8348, 0.4936, 0.8334, 0.4972, 0.6979, 0.492, 0.6996, 0.4894, 0.7004, 0.49, 0.6987, 0.4924, 0.8375, 0.4994, 0.8392, 0.4968, 0.84, 0.4976, 0.8383, 0.5, 0.7013, 0.4939, 0.703, 0.4927, 0.7036, 0.4934, 0.7019, 0.4944, 0.8409, 0.5026, 0.8427, 0.5014, 0.8431, 0.5024, 0.8415, 0.5034, 0.6536, 0.4927, 0.6524, 0.4923, 0.6527, 0.4917, 0.654, 0.4923, 0.7903, 0.5023, 0.7891, 0.5019, 0.7894, 0.501, 0.7906, 0.5016, 0.6532, 0.4936, 0.6521, 0.4939, 0.6521, 0.4937, 0.6532, 0.4935, 0.79, 0.5039, 0.7889, 0.5042, 0.7889, 0.504, 0.79, 0.5037, 0.7036, 0.4966, 0.7046, 0.4972, 0.7045, 0.4974, 0.7035, 0.4967, 0.8425, 0.5071, 0.8434, 0.5077, 0.8434, 0.508, 0.8424, 0.5074, 0.7029, 0.4953, 0.7044, 0.495, 0.7046, 0.4958, 0.7033, 0.4959, 0.8423, 0.505, 0.8437, 0.5046, 0.8438, 0.5056, 0.8425, 0.5057, 0.6547, 0.4823, 0.656, 0.4848, 0.6529, 0.4882, 0.6515, 0.4867, 0.7939, 0.4948, 0.7952, 0.4973, 0.7922, 0.4995, 0.7908, 0.4981, 0.6605, 0.4781, 0.6614, 0.4817, 0.6568, 0.4842, 0.6555, 0.4815, 0.7993, 0.4916, 0.8003, 0.4952, 0.796, 0.4968, 0.7947, 0.4942, 0.6665, 0.4756, 0.6671, 0.4799, 0.6624, 0.4813, 0.6615, 0.4776, 0.805, 0.4898, 0.8056, 0.4941, 0.8012, 0.495, 0.8003, 0.4913, 0.6726, 0.4745, 0.6728, 0.4791, 0.6681, 0.4797, 0.6676, 0.4753, 0.8107, 0.489, 0.8109, 0.4936, 0.8066, 0.494, 0.806, 0.4896, 0.6788, 0.4743, 0.6786, 0.479, 0.6739, 0.479, 0.6738, 0.4744, 0.8165, 0.489, 0.8163, 0.4936, 0.812, 0.4936, 0.8118, 0.489, 0.685, 0.4749, 0.6844, 0.4795, 0.6797, 0.4791, 0.6799, 0.4744, 0.8223, 0.4894, 0.8218, 0.4941, 0.8174, 0.4937, 0.8176, 0.489, 0.6912, 0.4764, 0.6902, 0.4808, 0.6855, 0.4797, 0.6861, 0.4751, 0.8281, 0.4907, 0.8271, 0.4951, 0.8228, 0.4942, 0.8234, 0.4896, 0.6973, 0.4794, 0.6959, 0.4831, 0.6913, 0.4811, 0.6923, 0.4768, 0.8338, 0.4931, 0.8325, 0.4968, 0.8282, 0.4954, 0.8292, 0.491, 0.7031, 0.4843, 0.7014, 0.4868, 0.6969, 0.4836, 0.6983, 0.48, 0.8392, 0.4968, 0.8375, 0.4994, 0.8334, 0.4972, 0.8348, 0.4936, 0.7065, 0.4903, 0.7048, 0.4915, 0.7021, 0.4876, 0.7038, 0.4852, 0.8427, 0.5014, 0.8409, 0.5026, 0.8383, 0.5, 0.84, 0.4976, 0.7027, 0.4862, 0.7026, 0.4863, 0.7026, 0.4862, 0.7026, 0.4862, 0.8405, 0.4962, 0.8404, 0.4962, 0.8404, 0.4961, 0.8405, 0.4961, 0.6571, 0.4938, 0.6558, 0.4964, 0.6533, 0.4951, 0.6546, 0.4938, 0.7937, 0.5064, 0.7923, 0.509, 0.7898, 0.5064, 0.7911, 0.5051, 0.662, 0.4944, 0.6609, 0.4982, 0.6566, 0.4967, 0.658, 0.4939, 0.7988, 0.5081, 0.7977, 0.512, 0.7932, 0.5095, 0.7945, 0.5067, 0.6671, 0.495, 0.6663, 0.4995, 0.6619, 0.4985, 0.663, 0.4945, 0.8042, 0.5094, 0.8034, 0.5139, 0.7987, 0.5124, 0.7998, 0.5084, 0.6724, 0.4954, 0.672, 0.5002, 0.6674, 0.4997, 0.6681, 0.4951, 0.8099, 0.5102, 0.8094, 0.515, 0.8045, 0.5142, 0.8053, 0.5096, 0.6779, 0.4958, 0.6777, 0.5007, 0.6731, 0.5003, 0.6735, 0.4955, 0.8156, 0.5106, 0.8154, 0.5155, 0.8105, 0.5151, 0.811, 0.5103, 0.6833, 0.4961, 0.6834, 0.5009, 0.6788, 0.5007, 0.679, 0.4958, 0.8213, 0.5108, 0.8214, 0.5156, 0.8165, 0.5155, 0.8167, 0.5107, 0.6887, 0.4963, 0.689, 0.5008, 0.6845, 0.5009, 0.6844, 0.4961, 0.8269, 0.5108, 0.8273, 0.5153, 0.8225, 0.5156, 0.8224, 0.5108, 0.6938, 0.4965, 0.6945, 0.5003, 0.6901, 0.5008, 0.6897, 0.4964, 0.8324, 0.5103, 0.833, 0.5141, 0.8284, 0.5151, 0.828, 0.5107, 0.6988, 0.4966, 0.6997, 0.4994, 0.6955, 0.5002, 0.6948, 0.4965, 0.8376, 0.5093, 0.8385, 0.512, 0.834, 0.5138, 0.8334, 0.5101, 0.6539, 0.4937, 0.6526, 0.4947, 0.6521, 0.4939, 0.6532, 0.4936, 0.7905, 0.5047, 0.7893, 0.5057, 0.7889, 0.5042, 0.79, 0.5039, 0.7022, 0.4968, 0.7032, 0.4982, 0.7006, 0.4991, 0.6997, 0.4966, 0.8411, 0.5082, 0.8421, 0.5097, 0.8394, 0.5116, 0.8385, 0.5091, 0.7035, 0.4967, 0.7045, 0.4974, 0.7038, 0.4979, 0.7029, 0.4967, 0.8424, 0.5074, 0.8434, 0.508, 0.8427, 0.5091, 0.8417, 0.5079, 0.651, 0.4878, 0.6524, 0.489, 0.6515, 0.4911, 0.6502, 0.4905, 0.7902, 0.499, 0.7916, 0.5002, 0.7906, 0.5016, 0.7894, 0.501, 0.7072, 0.4944, 0.7058, 0.4947, 0.7052, 0.4924, 0.7069, 0.4914, 0.8437, 0.5046, 0.8423, 0.505, 0.8415, 0.5034, 0.8431, 0.5024, 0.6711, 0.4781, 0.6712, 0.4781, 0.6712, 0.4782, 0.6711, 0.4782, 0.8091, 0.488, 0.8092, 0.488, 0.8092, 0.4882, 0.8091, 0.4881])
me_cube.materials.append(mat_material)
me_cube.use_remesh_preserve_volume = False
me_cube.use_remesh_preserve_attributes = False
me_cube.use_mirror_vertex_groups = False
me_cube.update()

# ---- objects
ob_cube = bpy.data.objects.new('Cube', me_cube)

# ---- transforms, parenting, visibility, modifiers, constraints
ob_cube.location = (0.0, 0.0, 0.0)
ob_cube.rotation_euler = (1.571, -0.0, 0.0)
ob_cube.lock_rotations_4d = False
ob_cube.empty_display_type = 'ARROWS'
ob_cube.lineart.crease_threshold = 0.0

# ---- collection membership
col_collection_1.objects.link(ob_cube)

# ---- scene / render settings (as saved in the file)
scene.frame_start = 1; scene.frame_end = 250; scene.frame_set(1)
scene.render.engine = 'BLENDER_EEVEE_NEXT'
scene.render.resolution_percentage = 50
scene.render.dither_intensity = 0.0
scene.cycles.use_denoising = False
scene.cycles.samples = 128
scene.cycles.sampling_pattern = 'TABULATED_SOBOL'
scene.cycles.use_adaptive_sampling = False
scene.cycles.use_light_tree = False
scene.cycles.blur_glossy = 0.0
scene.cycles.sample_clamp_indirect = 0.0
scene.view_settings.view_transform = 'Standard'
bpy.context.view_layer.update()

# ---- added for rendering (the .blend has no active camera and no usable light): camera, sun
cam_auto = bpy.data.cameras.new('AutoCamera')
cam_auto.lens = 50.0
cam_auto.sensor_width = 36.0
cam_auto.clip_end = 1000.0
ob_auto_camera = bpy.data.objects.new('AutoCamera', cam_auto)
scene.collection.objects.link(ob_auto_camera)
ob_auto_camera.location = (8.16996, -9.49938, 6.53597)
ob_auto_camera.rotation_euler = (1.09748, -7.21219e-08, 0.694738)
scene.camera = ob_auto_camera
light_auto_sun = bpy.data.lights.new('AutoSun', 'SUN')
light_auto_sun.energy = 3.0
light_auto_sun.angle = 0.0523599
ob_auto_sun = bpy.data.objects.new('AutoSun', light_auto_sun)
scene.collection.objects.link(ob_auto_sun)
ob_auto_sun.rotation_euler = (0.872665, 0.174533, 0.523599)
bpy.context.view_layer.update()
